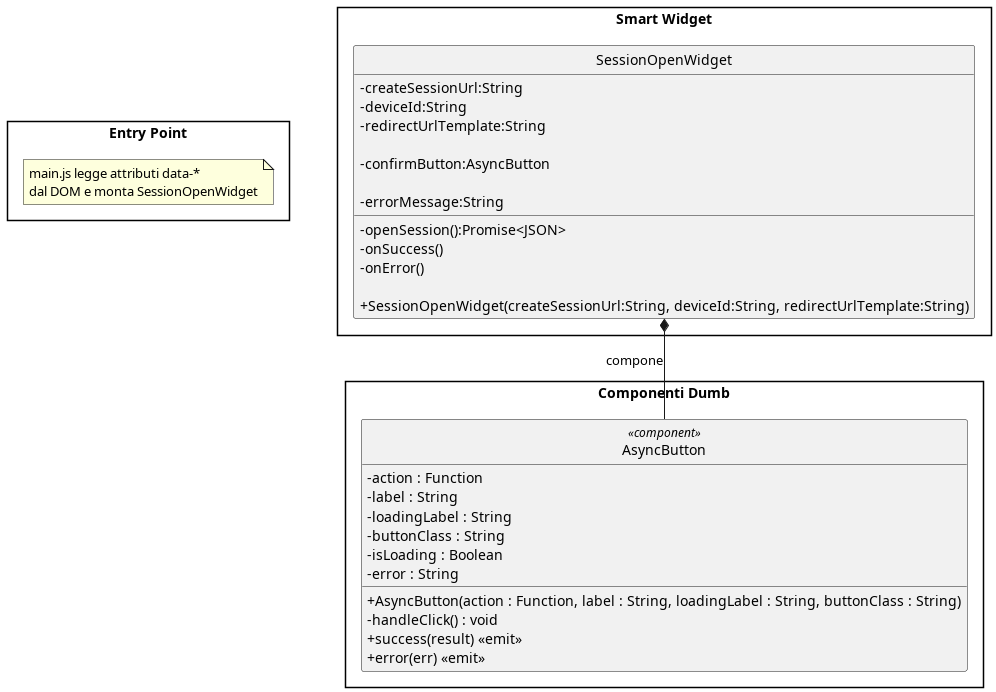

The diagram above was rendered by PlantUML. Its source (embedded in the PNG):
@startuml SessionOpen

skinparam linetype ortho
skinparam nodesep 100
skinparam ranksep 120
skinparam classAttributeIconSize 0
skinparam PackagePadding 30
skinparam style strictuml

package "Entry Point" {
    note "main.js legge attributi data-*\ndal DOM e monta SessionOpenWidget" as EntryNote
}

package "Smart Widget" {
    !include ../widget/SessionOpenWidget.puml
}

package "Componenti Dumb" {
    !include ../componenti_base/asyncButton.puml
}

SessionOpenWidget *-- AsyncButton : compone

@enduml